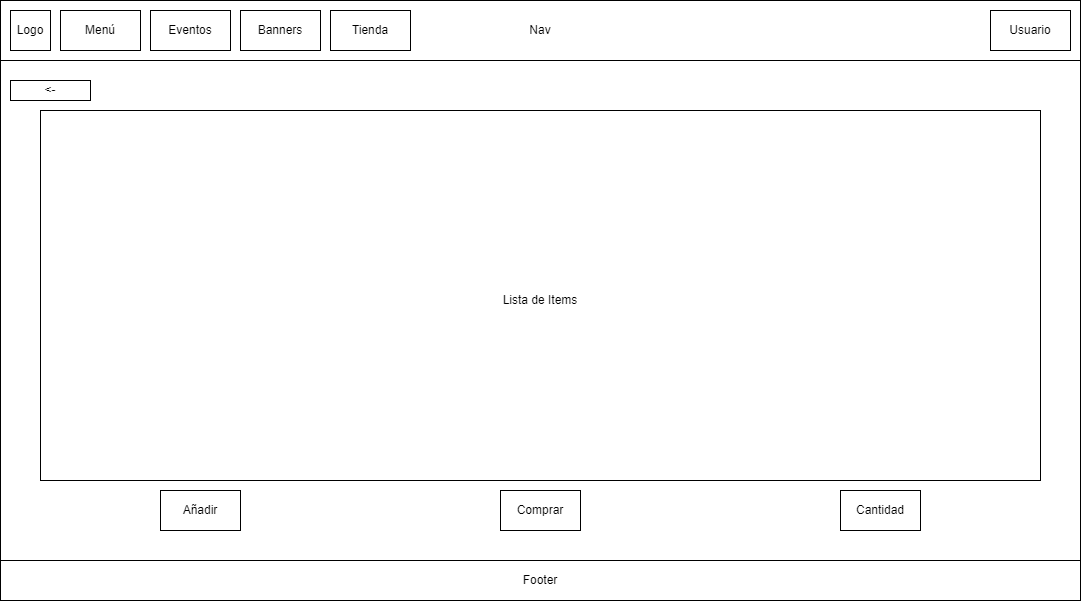

The diagram above was exported from draw.io. Its source (the exported page's mxGraphModel, read from the mxfile embedded in the PNG):
<mxGraphModel dx="1434" dy="750" grid="1" gridSize="10" guides="1" tooltips="1" connect="1" arrows="1" fold="1" page="1" pageScale="1" pageWidth="1169" pageHeight="827" math="0" shadow="0">
  <root>
    <mxCell id="0" />
    <mxCell id="1" parent="0" />
    <mxCell id="DSrtkp3l4W6_M371-b_W-1" value="" style="rounded=0;whiteSpace=wrap;html=1;fillColor=none;align=center;" vertex="1" parent="1">
      <mxGeometry x="40" y="40" width="1080" height="590" as="geometry" />
    </mxCell>
    <mxCell id="DSrtkp3l4W6_M371-b_W-2" value="Nav" style="rounded=0;whiteSpace=wrap;html=1;align=center;" vertex="1" parent="1">
      <mxGeometry x="40" y="40" width="1080" height="60" as="geometry" />
    </mxCell>
    <mxCell id="DSrtkp3l4W6_M371-b_W-3" value="Usuario" style="rounded=0;whiteSpace=wrap;html=1;" vertex="1" parent="1">
      <mxGeometry x="1030" y="50" width="80" height="40" as="geometry" />
    </mxCell>
    <mxCell id="DSrtkp3l4W6_M371-b_W-4" value="Logo" style="rounded=0;whiteSpace=wrap;html=1;" vertex="1" parent="1">
      <mxGeometry x="50" y="50" width="40" height="40" as="geometry" />
    </mxCell>
    <mxCell id="DSrtkp3l4W6_M371-b_W-5" value="Footer" style="rounded=0;whiteSpace=wrap;html=1;" vertex="1" parent="1">
      <mxGeometry x="40" y="600" width="1080" height="40" as="geometry" />
    </mxCell>
    <mxCell id="DSrtkp3l4W6_M371-b_W-6" value="Menú" style="rounded=0;whiteSpace=wrap;html=1;" vertex="1" parent="1">
      <mxGeometry x="100" y="50" width="80" height="40" as="geometry" />
    </mxCell>
    <mxCell id="DSrtkp3l4W6_M371-b_W-7" value="Eventos" style="rounded=0;whiteSpace=wrap;html=1;" vertex="1" parent="1">
      <mxGeometry x="190" y="50" width="80" height="40" as="geometry" />
    </mxCell>
    <mxCell id="DSrtkp3l4W6_M371-b_W-8" value="Banners" style="rounded=0;whiteSpace=wrap;html=1;" vertex="1" parent="1">
      <mxGeometry x="280" y="50" width="80" height="40" as="geometry" />
    </mxCell>
    <mxCell id="DSrtkp3l4W6_M371-b_W-9" value="Tienda" style="rounded=0;whiteSpace=wrap;html=1;" vertex="1" parent="1">
      <mxGeometry x="370" y="50" width="80" height="40" as="geometry" />
    </mxCell>
    <mxCell id="DSrtkp3l4W6_M371-b_W-10" value="" style="rounded=0;whiteSpace=wrap;html=1;" vertex="1" parent="1">
      <mxGeometry x="80" y="150" width="1000" height="370" as="geometry" />
    </mxCell>
    <mxCell id="DSrtkp3l4W6_M371-b_W-11" value="Lista de Items" style="text;html=1;strokeColor=none;fillColor=none;align=center;verticalAlign=middle;whiteSpace=wrap;rounded=0;" vertex="1" parent="1">
      <mxGeometry x="520" y="320" width="120" height="40" as="geometry" />
    </mxCell>
    <mxCell id="DSrtkp3l4W6_M371-b_W-12" value="&amp;lt;-" style="rounded=0;whiteSpace=wrap;html=1;" vertex="1" parent="1">
      <mxGeometry x="50" y="120" width="80" height="20" as="geometry" />
    </mxCell>
    <mxCell id="DSrtkp3l4W6_M371-b_W-13" value="Añadir" style="rounded=0;whiteSpace=wrap;html=1;" vertex="1" parent="1">
      <mxGeometry x="200" y="530" width="80" height="40" as="geometry" />
    </mxCell>
    <mxCell id="DSrtkp3l4W6_M371-b_W-14" value="Cantidad" style="rounded=0;whiteSpace=wrap;html=1;" vertex="1" parent="1">
      <mxGeometry x="880" y="530" width="80" height="40" as="geometry" />
    </mxCell>
    <mxCell id="DSrtkp3l4W6_M371-b_W-15" value="Comprar" style="rounded=0;whiteSpace=wrap;html=1;" vertex="1" parent="1">
      <mxGeometry x="540" y="530" width="80" height="40" as="geometry" />
    </mxCell>
  </root>
</mxGraphModel>